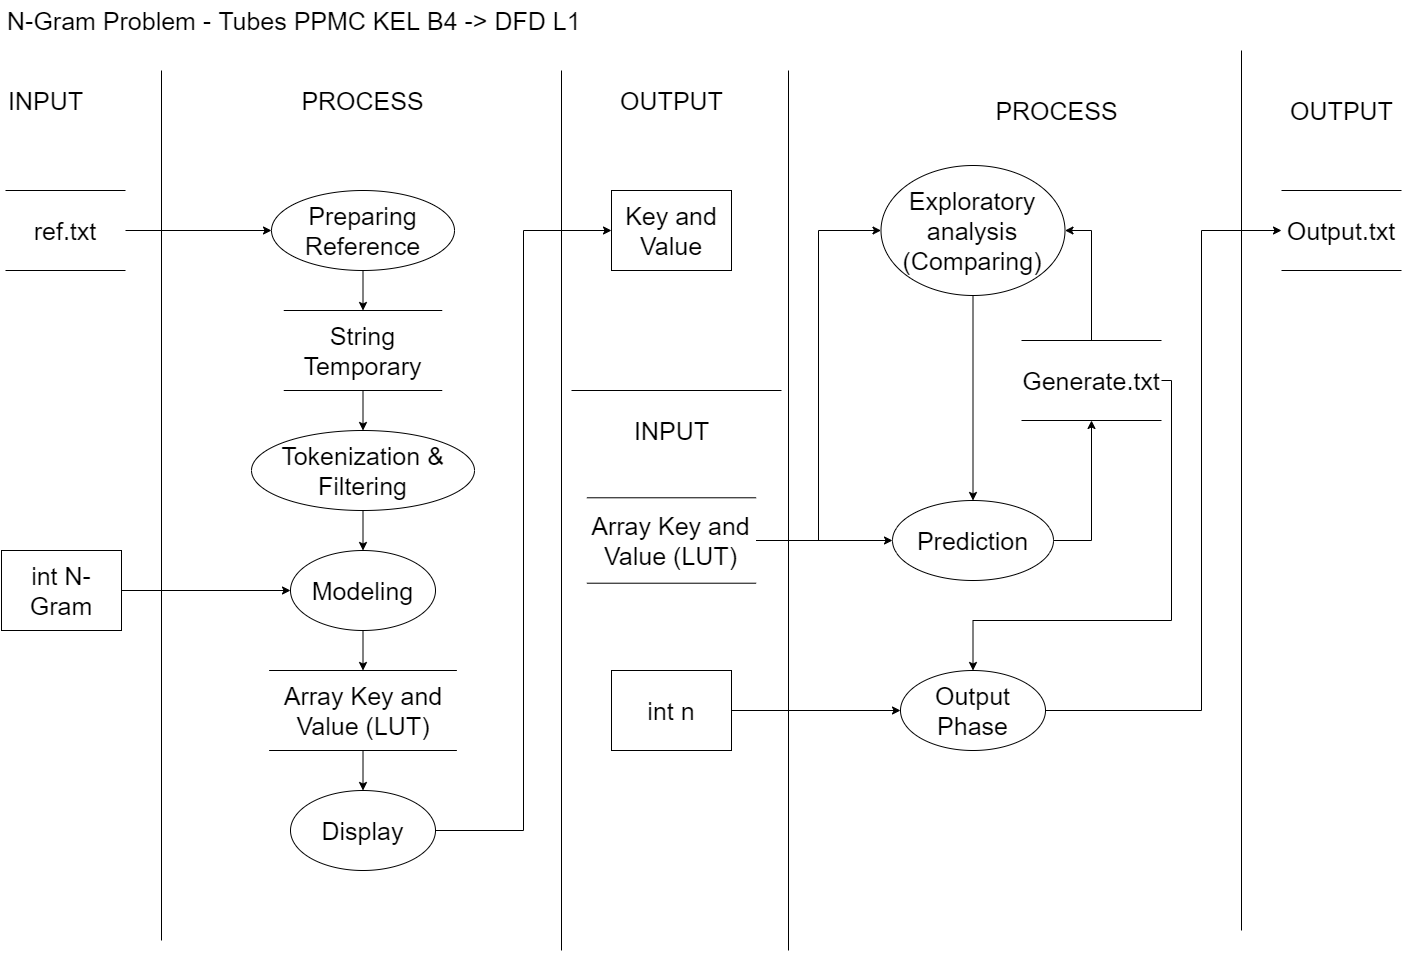

The diagram above was exported from draw.io. Its source (the exported page's mxGraphModel, read from the mxfile embedded in the PNG):
<mxGraphModel dx="2248" dy="1048" grid="1" gridSize="10" guides="1" tooltips="1" connect="1" arrows="1" fold="1" page="1" pageScale="1" pageWidth="827" pageHeight="1169" math="0" shadow="0">
  <root>
    <mxCell id="Z1IDEYA9tsE18L8o8k1i-0" />
    <mxCell id="Z1IDEYA9tsE18L8o8k1i-1" parent="Z1IDEYA9tsE18L8o8k1i-0" />
    <mxCell id="Z1IDEYA9tsE18L8o8k1i-2" value="&lt;font style=&quot;font-size: 25px;&quot;&gt;N-Gram Problem - Tubes PPMC KEL B4 -&amp;gt; DFD L1&lt;/font&gt;" style="text;html=1;align=left;verticalAlign=middle;resizable=0;points=[];autosize=1;fontSize=25;" vertex="1" parent="Z1IDEYA9tsE18L8o8k1i-1">
      <mxGeometry x="44" y="10" width="590" height="40" as="geometry" />
    </mxCell>
    <mxCell id="Z1IDEYA9tsE18L8o8k1i-3" value="&lt;font style=&quot;font-size: 25px;&quot;&gt;INPUT&lt;/font&gt;" style="text;html=1;align=center;verticalAlign=middle;resizable=0;points=[];autosize=1;fontSize=25;" vertex="1" parent="Z1IDEYA9tsE18L8o8k1i-1">
      <mxGeometry x="39" y="90" width="90" height="40" as="geometry" />
    </mxCell>
    <mxCell id="Z1IDEYA9tsE18L8o8k1i-4" value="&lt;span style=&quot;font-size: 25px;&quot;&gt;PROCESS&lt;/span&gt;" style="text;html=1;align=center;verticalAlign=middle;resizable=0;points=[];autosize=1;fontSize=25;" vertex="1" parent="Z1IDEYA9tsE18L8o8k1i-1">
      <mxGeometry x="331.5" y="90" width="140" height="40" as="geometry" />
    </mxCell>
    <mxCell id="Z1IDEYA9tsE18L8o8k1i-5" value="&lt;font style=&quot;font-size: 25px;&quot;&gt;OUTPUT&lt;/font&gt;" style="text;html=1;align=center;verticalAlign=middle;resizable=0;points=[];autosize=1;fontSize=25;" vertex="1" parent="Z1IDEYA9tsE18L8o8k1i-1">
      <mxGeometry x="650" y="90" width="120" height="40" as="geometry" />
    </mxCell>
    <mxCell id="Z1IDEYA9tsE18L8o8k1i-6" value="" style="endArrow=none;html=1;fontSize=25;" edge="1" parent="Z1IDEYA9tsE18L8o8k1i-1">
      <mxGeometry width="50" height="50" relative="1" as="geometry">
        <mxPoint x="200" y="950" as="sourcePoint" />
        <mxPoint x="200" y="80" as="targetPoint" />
      </mxGeometry>
    </mxCell>
    <mxCell id="Z1IDEYA9tsE18L8o8k1i-7" style="edgeStyle=orthogonalEdgeStyle;rounded=0;orthogonalLoop=1;jettySize=auto;html=1;exitX=1;exitY=0.5;exitDx=0;exitDy=0;entryX=0;entryY=0.5;entryDx=0;entryDy=0;fontSize=25;" edge="1" parent="Z1IDEYA9tsE18L8o8k1i-1" source="Z1IDEYA9tsE18L8o8k1i-8" target="Z1IDEYA9tsE18L8o8k1i-29">
      <mxGeometry relative="1" as="geometry">
        <mxPoint x="320" y="600" as="targetPoint" />
      </mxGeometry>
    </mxCell>
    <mxCell id="Z1IDEYA9tsE18L8o8k1i-8" value="int N-Gram" style="rounded=0;whiteSpace=wrap;html=1;align=center;fontSize=25;" vertex="1" parent="Z1IDEYA9tsE18L8o8k1i-1">
      <mxGeometry x="40" y="560" width="120" height="80" as="geometry" />
    </mxCell>
    <mxCell id="Z1IDEYA9tsE18L8o8k1i-11" style="edgeStyle=orthogonalEdgeStyle;rounded=0;orthogonalLoop=1;jettySize=auto;html=1;exitX=1;exitY=0.5;exitDx=0;exitDy=0;entryX=0;entryY=0.5;entryDx=0;entryDy=0;fontSize=25;" edge="1" parent="Z1IDEYA9tsE18L8o8k1i-1" source="Z1IDEYA9tsE18L8o8k1i-12" target="Z1IDEYA9tsE18L8o8k1i-16">
      <mxGeometry relative="1" as="geometry" />
    </mxCell>
    <mxCell id="Z1IDEYA9tsE18L8o8k1i-12" value="ref.txt" style="shape=partialRectangle;whiteSpace=wrap;html=1;left=0;right=0;fillColor=none;align=center;fontSize=25;" vertex="1" parent="Z1IDEYA9tsE18L8o8k1i-1">
      <mxGeometry x="44" y="200" width="120" height="80" as="geometry" />
    </mxCell>
    <mxCell id="Z1IDEYA9tsE18L8o8k1i-13" value="" style="endArrow=none;html=1;fontSize=25;" edge="1" parent="Z1IDEYA9tsE18L8o8k1i-1">
      <mxGeometry width="50" height="50" relative="1" as="geometry">
        <mxPoint x="600" y="960" as="sourcePoint" />
        <mxPoint x="600" y="80" as="targetPoint" />
      </mxGeometry>
    </mxCell>
    <mxCell id="Z1IDEYA9tsE18L8o8k1i-14" value="Key and Value" style="rounded=0;whiteSpace=wrap;html=1;align=center;fontSize=25;" vertex="1" parent="Z1IDEYA9tsE18L8o8k1i-1">
      <mxGeometry x="650" y="200" width="120" height="80" as="geometry" />
    </mxCell>
    <mxCell id="Z1IDEYA9tsE18L8o8k1i-26" style="edgeStyle=orthogonalEdgeStyle;rounded=0;orthogonalLoop=1;jettySize=auto;html=1;exitX=0.5;exitY=1;exitDx=0;exitDy=0;entryX=0.5;entryY=0;entryDx=0;entryDy=0;fontSize=25;" edge="1" parent="Z1IDEYA9tsE18L8o8k1i-1" source="Z1IDEYA9tsE18L8o8k1i-16" target="Z1IDEYA9tsE18L8o8k1i-25">
      <mxGeometry relative="1" as="geometry" />
    </mxCell>
    <mxCell id="Z1IDEYA9tsE18L8o8k1i-16" value="Preparing Reference" style="ellipse;whiteSpace=wrap;html=1;align=center;fontSize=25;" vertex="1" parent="Z1IDEYA9tsE18L8o8k1i-1">
      <mxGeometry x="310" y="200" width="183" height="80" as="geometry" />
    </mxCell>
    <mxCell id="Z1IDEYA9tsE18L8o8k1i-17" style="edgeStyle=orthogonalEdgeStyle;rounded=0;orthogonalLoop=1;jettySize=auto;html=1;exitX=0.5;exitY=1;exitDx=0;exitDy=0;entryX=0.5;entryY=0;entryDx=0;entryDy=0;fontSize=25;" edge="1" parent="Z1IDEYA9tsE18L8o8k1i-1" source="Z1IDEYA9tsE18L8o8k1i-33" target="Z1IDEYA9tsE18L8o8k1i-21">
      <mxGeometry relative="1" as="geometry">
        <mxPoint x="401.5" y="900" as="sourcePoint" />
      </mxGeometry>
    </mxCell>
    <mxCell id="Z1IDEYA9tsE18L8o8k1i-20" style="edgeStyle=orthogonalEdgeStyle;rounded=0;orthogonalLoop=1;jettySize=auto;html=1;exitX=1;exitY=0.5;exitDx=0;exitDy=0;entryX=0;entryY=0.5;entryDx=0;entryDy=0;fontSize=25;" edge="1" parent="Z1IDEYA9tsE18L8o8k1i-1" source="Z1IDEYA9tsE18L8o8k1i-21" target="Z1IDEYA9tsE18L8o8k1i-14">
      <mxGeometry relative="1" as="geometry" />
    </mxCell>
    <mxCell id="Z1IDEYA9tsE18L8o8k1i-21" value="Display" style="ellipse;whiteSpace=wrap;html=1;align=center;fontSize=25;" vertex="1" parent="Z1IDEYA9tsE18L8o8k1i-1">
      <mxGeometry x="329" y="800" width="145" height="80" as="geometry" />
    </mxCell>
    <mxCell id="Z1IDEYA9tsE18L8o8k1i-28" style="edgeStyle=orthogonalEdgeStyle;rounded=0;orthogonalLoop=1;jettySize=auto;html=1;exitX=0.5;exitY=1;exitDx=0;exitDy=0;entryX=0.5;entryY=0;entryDx=0;entryDy=0;fontSize=25;" edge="1" parent="Z1IDEYA9tsE18L8o8k1i-1" source="Z1IDEYA9tsE18L8o8k1i-25" target="Z1IDEYA9tsE18L8o8k1i-27">
      <mxGeometry relative="1" as="geometry" />
    </mxCell>
    <mxCell id="Z1IDEYA9tsE18L8o8k1i-25" value="String Temporary" style="shape=partialRectangle;whiteSpace=wrap;html=1;left=0;right=0;fillColor=none;align=center;fontSize=25;" vertex="1" parent="Z1IDEYA9tsE18L8o8k1i-1">
      <mxGeometry x="322.25" y="320" width="158.5" height="80" as="geometry" />
    </mxCell>
    <mxCell id="Z1IDEYA9tsE18L8o8k1i-30" style="edgeStyle=orthogonalEdgeStyle;rounded=0;orthogonalLoop=1;jettySize=auto;html=1;exitX=0.5;exitY=1;exitDx=0;exitDy=0;entryX=0.5;entryY=0;entryDx=0;entryDy=0;fontSize=25;" edge="1" parent="Z1IDEYA9tsE18L8o8k1i-1" source="Z1IDEYA9tsE18L8o8k1i-27" target="Z1IDEYA9tsE18L8o8k1i-29">
      <mxGeometry relative="1" as="geometry" />
    </mxCell>
    <mxCell id="Z1IDEYA9tsE18L8o8k1i-27" value="Tokenization &amp;amp; Filtering" style="ellipse;whiteSpace=wrap;html=1;align=center;fontSize=25;" vertex="1" parent="Z1IDEYA9tsE18L8o8k1i-1">
      <mxGeometry x="290" y="440" width="223" height="80" as="geometry" />
    </mxCell>
    <mxCell id="Z1IDEYA9tsE18L8o8k1i-32" style="edgeStyle=orthogonalEdgeStyle;rounded=0;orthogonalLoop=1;jettySize=auto;html=1;exitX=0.5;exitY=1;exitDx=0;exitDy=0;entryX=0.5;entryY=0;entryDx=0;entryDy=0;fontSize=25;" edge="1" parent="Z1IDEYA9tsE18L8o8k1i-1" source="Z1IDEYA9tsE18L8o8k1i-29" target="Z1IDEYA9tsE18L8o8k1i-33">
      <mxGeometry relative="1" as="geometry">
        <mxPoint x="401.5" y="680" as="targetPoint" />
      </mxGeometry>
    </mxCell>
    <mxCell id="Z1IDEYA9tsE18L8o8k1i-29" value="Modeling" style="ellipse;whiteSpace=wrap;html=1;align=center;fontSize=25;" vertex="1" parent="Z1IDEYA9tsE18L8o8k1i-1">
      <mxGeometry x="329" y="560" width="145" height="80" as="geometry" />
    </mxCell>
    <mxCell id="Z1IDEYA9tsE18L8o8k1i-33" value="Array Key and Value (LUT)" style="shape=partialRectangle;whiteSpace=wrap;html=1;left=0;right=0;fillColor=none;align=center;fontSize=25;" vertex="1" parent="Z1IDEYA9tsE18L8o8k1i-1">
      <mxGeometry x="307.63" y="680" width="187.75" height="80" as="geometry" />
    </mxCell>
    <mxCell id="Z1IDEYA9tsE18L8o8k1i-49" style="edgeStyle=orthogonalEdgeStyle;rounded=0;orthogonalLoop=1;jettySize=auto;html=1;exitX=1;exitY=0.5;exitDx=0;exitDy=0;entryX=0;entryY=0.5;entryDx=0;entryDy=0;fontSize=25;" edge="1" parent="Z1IDEYA9tsE18L8o8k1i-1" source="Z1IDEYA9tsE18L8o8k1i-50" target="Z1IDEYA9tsE18L8o8k1i-59">
      <mxGeometry relative="1" as="geometry" />
    </mxCell>
    <mxCell id="Z1IDEYA9tsE18L8o8k1i-50" value="int n" style="rounded=0;whiteSpace=wrap;html=1;align=center;fontSize=25;" vertex="1" parent="Z1IDEYA9tsE18L8o8k1i-1">
      <mxGeometry x="650" y="680" width="120" height="80" as="geometry" />
    </mxCell>
    <mxCell id="Z1IDEYA9tsE18L8o8k1i-51" style="edgeStyle=orthogonalEdgeStyle;rounded=0;orthogonalLoop=1;jettySize=auto;html=1;exitX=1;exitY=0.5;exitDx=0;exitDy=0;entryX=0.5;entryY=1;entryDx=0;entryDy=0;fontSize=25;" edge="1" parent="Z1IDEYA9tsE18L8o8k1i-1" source="Z1IDEYA9tsE18L8o8k1i-52" target="Z1IDEYA9tsE18L8o8k1i-55">
      <mxGeometry relative="1" as="geometry">
        <Array as="points">
          <mxPoint x="1130" y="550" />
        </Array>
      </mxGeometry>
    </mxCell>
    <mxCell id="Z1IDEYA9tsE18L8o8k1i-52" value="Prediction" style="ellipse;whiteSpace=wrap;html=1;align=center;fontSize=25;" vertex="1" parent="Z1IDEYA9tsE18L8o8k1i-1">
      <mxGeometry x="931" y="510" width="161" height="80" as="geometry" />
    </mxCell>
    <mxCell id="Z1IDEYA9tsE18L8o8k1i-54" style="edgeStyle=orthogonalEdgeStyle;rounded=0;orthogonalLoop=1;jettySize=auto;html=1;exitX=1;exitY=0.5;exitDx=0;exitDy=0;entryX=0.5;entryY=0;entryDx=0;entryDy=0;fontSize=25;" edge="1" parent="Z1IDEYA9tsE18L8o8k1i-1" source="Z1IDEYA9tsE18L8o8k1i-55" target="Z1IDEYA9tsE18L8o8k1i-59">
      <mxGeometry relative="1" as="geometry">
        <Array as="points">
          <mxPoint x="1210" y="390" />
          <mxPoint x="1210" y="630" />
          <mxPoint x="1012" y="630" />
        </Array>
      </mxGeometry>
    </mxCell>
    <mxCell id="D2acQUkDK2Y7oRyMYU21-0" style="edgeStyle=orthogonalEdgeStyle;rounded=0;orthogonalLoop=1;jettySize=auto;html=1;exitX=0.5;exitY=0;exitDx=0;exitDy=0;entryX=1;entryY=0.5;entryDx=0;entryDy=0;fontSize=25;" edge="1" parent="Z1IDEYA9tsE18L8o8k1i-1" source="Z1IDEYA9tsE18L8o8k1i-55" target="Z1IDEYA9tsE18L8o8k1i-57">
      <mxGeometry relative="1" as="geometry" />
    </mxCell>
    <mxCell id="Z1IDEYA9tsE18L8o8k1i-55" value="Generate.txt" style="shape=partialRectangle;whiteSpace=wrap;html=1;left=0;right=0;fillColor=none;align=center;fontSize=25;" vertex="1" parent="Z1IDEYA9tsE18L8o8k1i-1">
      <mxGeometry x="1060" y="350" width="140" height="80" as="geometry" />
    </mxCell>
    <mxCell id="Z1IDEYA9tsE18L8o8k1i-56" style="edgeStyle=orthogonalEdgeStyle;rounded=0;orthogonalLoop=1;jettySize=auto;html=1;exitX=0.5;exitY=1;exitDx=0;exitDy=0;entryX=0.5;entryY=0;entryDx=0;entryDy=0;fontSize=25;" edge="1" parent="Z1IDEYA9tsE18L8o8k1i-1" source="Z1IDEYA9tsE18L8o8k1i-57" target="Z1IDEYA9tsE18L8o8k1i-52">
      <mxGeometry relative="1" as="geometry" />
    </mxCell>
    <mxCell id="Z1IDEYA9tsE18L8o8k1i-57" value="Exploratory analysis&lt;br style=&quot;font-size: 25px;&quot;&gt;(Comparing)" style="ellipse;whiteSpace=wrap;html=1;align=center;fontSize=25;" vertex="1" parent="Z1IDEYA9tsE18L8o8k1i-1">
      <mxGeometry x="919.5" y="175" width="184" height="130" as="geometry" />
    </mxCell>
    <mxCell id="Z1IDEYA9tsE18L8o8k1i-58" style="edgeStyle=orthogonalEdgeStyle;rounded=0;orthogonalLoop=1;jettySize=auto;html=1;exitX=1;exitY=0.5;exitDx=0;exitDy=0;entryX=0;entryY=0.5;entryDx=0;entryDy=0;fontSize=25;" edge="1" parent="Z1IDEYA9tsE18L8o8k1i-1" source="Z1IDEYA9tsE18L8o8k1i-59" target="Z1IDEYA9tsE18L8o8k1i-60">
      <mxGeometry relative="1" as="geometry">
        <mxPoint x="1280.0000000000002" y="710" as="targetPoint" />
        <Array as="points">
          <mxPoint x="1240" y="720" />
          <mxPoint x="1240" y="240" />
        </Array>
      </mxGeometry>
    </mxCell>
    <mxCell id="Z1IDEYA9tsE18L8o8k1i-59" value="Output Phase" style="ellipse;whiteSpace=wrap;html=1;align=center;fontSize=25;" vertex="1" parent="Z1IDEYA9tsE18L8o8k1i-1">
      <mxGeometry x="939" y="680" width="145" height="80" as="geometry" />
    </mxCell>
    <mxCell id="Z1IDEYA9tsE18L8o8k1i-60" value="Output.txt" style="shape=partialRectangle;whiteSpace=wrap;html=1;left=0;right=0;fillColor=none;align=center;fontSize=25;" vertex="1" parent="Z1IDEYA9tsE18L8o8k1i-1">
      <mxGeometry x="1320" y="200" width="120" height="80" as="geometry" />
    </mxCell>
    <mxCell id="Z1IDEYA9tsE18L8o8k1i-61" value="" style="endArrow=none;html=1;fontSize=25;" edge="1" parent="Z1IDEYA9tsE18L8o8k1i-1">
      <mxGeometry width="50" height="50" relative="1" as="geometry">
        <mxPoint x="827" y="960" as="sourcePoint" />
        <mxPoint x="827" y="80" as="targetPoint" />
      </mxGeometry>
    </mxCell>
    <mxCell id="Z1IDEYA9tsE18L8o8k1i-62" value="" style="endArrow=none;html=1;fontSize=25;" edge="1" parent="Z1IDEYA9tsE18L8o8k1i-1">
      <mxGeometry width="50" height="50" relative="1" as="geometry">
        <mxPoint x="820" y="400" as="sourcePoint" />
        <mxPoint x="610" y="400" as="targetPoint" />
      </mxGeometry>
    </mxCell>
    <mxCell id="Z1IDEYA9tsE18L8o8k1i-63" value="&lt;font style=&quot;font-size: 25px;&quot;&gt;INPUT&lt;/font&gt;" style="text;html=1;align=center;verticalAlign=middle;resizable=0;points=[];autosize=1;fontSize=25;" vertex="1" parent="Z1IDEYA9tsE18L8o8k1i-1">
      <mxGeometry x="665" y="420" width="90" height="40" as="geometry" />
    </mxCell>
    <mxCell id="Z1IDEYA9tsE18L8o8k1i-64" value="&lt;span style=&quot;font-size: 25px;&quot;&gt;PROCESS&lt;/span&gt;" style="text;html=1;align=center;verticalAlign=middle;resizable=0;points=[];autosize=1;fontSize=25;" vertex="1" parent="Z1IDEYA9tsE18L8o8k1i-1">
      <mxGeometry x="1025" y="100" width="140" height="40" as="geometry" />
    </mxCell>
    <mxCell id="Z1IDEYA9tsE18L8o8k1i-66" style="edgeStyle=orthogonalEdgeStyle;rounded=0;orthogonalLoop=1;jettySize=auto;html=1;exitX=1;exitY=0.5;exitDx=0;exitDy=0;entryX=0;entryY=0.5;entryDx=0;entryDy=0;fontSize=25;" edge="1" parent="Z1IDEYA9tsE18L8o8k1i-1" source="Z1IDEYA9tsE18L8o8k1i-65" target="Z1IDEYA9tsE18L8o8k1i-57">
      <mxGeometry relative="1" as="geometry" />
    </mxCell>
    <mxCell id="Z1IDEYA9tsE18L8o8k1i-67" style="edgeStyle=orthogonalEdgeStyle;rounded=0;orthogonalLoop=1;jettySize=auto;html=1;exitX=1;exitY=0.5;exitDx=0;exitDy=0;entryX=0;entryY=0.5;entryDx=0;entryDy=0;fontSize=25;" edge="1" parent="Z1IDEYA9tsE18L8o8k1i-1" source="Z1IDEYA9tsE18L8o8k1i-65" target="Z1IDEYA9tsE18L8o8k1i-52">
      <mxGeometry relative="1" as="geometry" />
    </mxCell>
    <mxCell id="Z1IDEYA9tsE18L8o8k1i-65" value="Array Key and Value (LUT)" style="shape=partialRectangle;whiteSpace=wrap;html=1;left=0;right=0;fillColor=none;align=center;fontSize=25;" vertex="1" parent="Z1IDEYA9tsE18L8o8k1i-1">
      <mxGeometry x="625.38" y="507.28" width="169.25" height="85.43" as="geometry" />
    </mxCell>
    <mxCell id="Z1IDEYA9tsE18L8o8k1i-68" value="" style="endArrow=none;html=1;fontSize=25;" edge="1" parent="Z1IDEYA9tsE18L8o8k1i-1">
      <mxGeometry width="50" height="50" relative="1" as="geometry">
        <mxPoint x="1280" y="940" as="sourcePoint" />
        <mxPoint x="1280" y="60" as="targetPoint" />
      </mxGeometry>
    </mxCell>
    <mxCell id="Z1IDEYA9tsE18L8o8k1i-69" value="&lt;font style=&quot;font-size: 25px;&quot;&gt;OUTPUT&lt;/font&gt;" style="text;html=1;align=center;verticalAlign=middle;resizable=0;points=[];autosize=1;fontSize=25;" vertex="1" parent="Z1IDEYA9tsE18L8o8k1i-1">
      <mxGeometry x="1320" y="100" width="120" height="40" as="geometry" />
    </mxCell>
  </root>
</mxGraphModel>